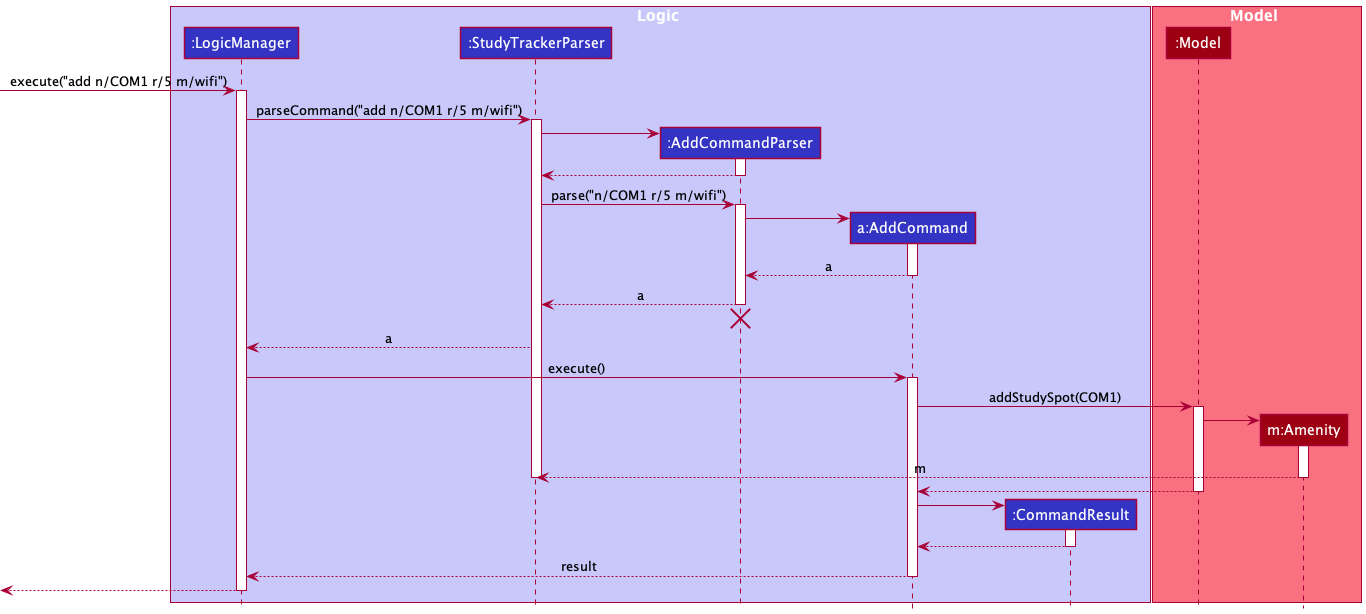

The diagram above was rendered by PlantUML. Its source (embedded in the PNG):
@startuml
!include style.puml

box Logic LOGIC_COLOR_T1
participant ":LogicManager" as LogicManager LOGIC_COLOR
participant ":StudyTrackerParser" as StudyTrackerParser LOGIC_COLOR
participant ":AddCommandParser" as AddCommandParser LOGIC_COLOR
participant "a:AddCommand" as AddCommand LOGIC_COLOR
participant ":CommandResult" as CommandResult LOGIC_COLOR
end box

box Model MODEL_COLOR_T1
participant ":Model" as Model MODEL_COLOR
participant "m:Amenity" as Amenity MODEL_COLOR
end box

[-> LogicManager : execute("add n/COM1 r/5 m/wifi")
activate LogicManager

LogicManager -> StudyTrackerParser : parseCommand("add n/COM1 r/5 m/wifi")
activate StudyTrackerParser

create AddCommandParser
StudyTrackerParser -> AddCommandParser
activate AddCommandParser

AddCommandParser --> StudyTrackerParser
deactivate AddCommandParser

StudyTrackerParser -> AddCommandParser : parse("n/COM1 r/5 m/wifi")
activate AddCommandParser

create AddCommand
AddCommandParser -> AddCommand
activate AddCommand

AddCommand --> AddCommandParser : a
deactivate AddCommand

AddCommandParser --> StudyTrackerParser : a
deactivate AddCommandParser
'Hidden arrow to position the destroy marker below the end of the activation bar.
AddCommandParser -[hidden]-> StudyTrackerParser
destroy AddCommandParser

StudyTrackerParser --> LogicManager : a

LogicManager -> AddCommand : execute()
activate AddCommand

AddCommand -> Model : addStudySpot(COM1)
activate Model
create Amenity
Model -> Amenity
activate Amenity
Amenity --> StudyTrackerParser : m
deactivate Amenity
deactivate StudyTrackerParser

Model --> AddCommand
deactivate Model

create CommandResult
AddCommand -> CommandResult
activate CommandResult

CommandResult --> AddCommand
deactivate CommandResult

AddCommand --> LogicManager : result
deactivate AddCommand

[<--LogicManager
deactivate LogicManager
@enduml